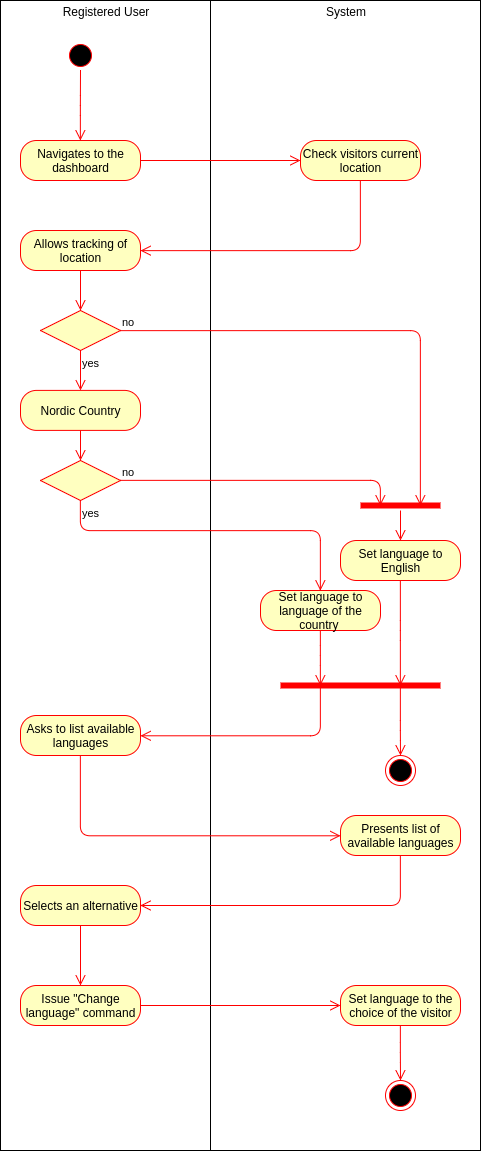

The diagram above was exported from draw.io. Its source (the exported page's mxGraphModel, read from the mxfile embedded in the PNG):
<mxGraphModel dx="2031" dy="1753" grid="1" gridSize="10" guides="1" tooltips="1" connect="1" arrows="1" fold="1" page="1" pageScale="1" pageWidth="850" pageHeight="1100" background="#ffffff" math="0" shadow="0">
  <root>
    <mxCell id="0" />
    <mxCell id="1" parent="0" />
    <mxCell id="5b10cf41709c0840-1" value="&lt;p style=&quot;margin: 0px ; margin-top: 4px ; text-align: center&quot;&gt;System&lt;/p&gt;" style="verticalAlign=top;align=left;overflow=fill;fontSize=12;fontFamily=Helvetica;html=1;" vertex="1" parent="1">
      <mxGeometry x="170" y="-30" width="270" height="1150" as="geometry" />
    </mxCell>
    <mxCell id="5b10cf41709c0840-2" value="&lt;p style=&quot;margin: 0px ; margin-top: 4px ; text-align: center&quot;&gt;Registered User&lt;/p&gt;" style="verticalAlign=top;align=left;overflow=fill;fontSize=12;fontFamily=Helvetica;html=1;" vertex="1" parent="1">
      <mxGeometry x="-40" y="-30" width="210" height="1150" as="geometry" />
    </mxCell>
    <mxCell id="5b10cf41709c0840-3" value="" style="ellipse;html=1;shape=startState;fillColor=#000000;strokeColor=#ff0000;" vertex="1" parent="1">
      <mxGeometry x="25" y="10" width="30" height="30" as="geometry" />
    </mxCell>
    <mxCell id="5b10cf41709c0840-4" value="" style="edgeStyle=orthogonalEdgeStyle;html=1;verticalAlign=bottom;endArrow=open;endSize=8;strokeColor=#ff0000;" edge="1" source="5b10cf41709c0840-3" target="5b10cf41709c0840-5" parent="1">
      <mxGeometry relative="1" as="geometry">
        <mxPoint x="40" y="100" as="targetPoint" />
        <Array as="points" />
      </mxGeometry>
    </mxCell>
    <mxCell id="5b10cf41709c0840-5" value="Navigates to the dashboard" style="rounded=1;whiteSpace=wrap;html=1;arcSize=40;fillColor=#ffffc0;strokeColor=#ff0000;" vertex="1" parent="1">
      <mxGeometry x="-20" y="110" width="120" height="40" as="geometry" />
    </mxCell>
    <mxCell id="5b10cf41709c0840-6" value="" style="edgeStyle=orthogonalEdgeStyle;html=1;verticalAlign=bottom;endArrow=open;endSize=8;strokeColor=#ff0000;" edge="1" source="5b10cf41709c0840-5" target="5b10cf41709c0840-7" parent="1">
      <mxGeometry relative="1" as="geometry">
        <mxPoint x="40" y="210" as="targetPoint" />
        <Array as="points" />
      </mxGeometry>
    </mxCell>
    <mxCell id="5b10cf41709c0840-7" value="Check visitors current location" style="rounded=1;whiteSpace=wrap;html=1;arcSize=40;fillColor=#ffffc0;strokeColor=#ff0000;" vertex="1" parent="1">
      <mxGeometry x="260" y="110" width="120" height="40" as="geometry" />
    </mxCell>
    <mxCell id="5b10cf41709c0840-8" value="" style="edgeStyle=orthogonalEdgeStyle;html=1;verticalAlign=bottom;endArrow=open;endSize=8;strokeColor=#ff0000;" edge="1" source="5b10cf41709c0840-7" target="5b10cf41709c0840-9" parent="1">
      <mxGeometry relative="1" as="geometry">
        <mxPoint x="280" y="360" as="targetPoint" />
        <Array as="points">
          <mxPoint x="320" y="220" />
        </Array>
      </mxGeometry>
    </mxCell>
    <mxCell id="5b10cf41709c0840-9" value="Allows tracking of location" style="rounded=1;whiteSpace=wrap;html=1;arcSize=40;fillColor=#ffffc0;strokeColor=#ff0000;" vertex="1" parent="1">
      <mxGeometry x="-20" y="200" width="120" height="40" as="geometry" />
    </mxCell>
    <mxCell id="5b10cf41709c0840-10" value="" style="edgeStyle=orthogonalEdgeStyle;html=1;verticalAlign=bottom;endArrow=open;endSize=8;strokeColor=#ff0000;" edge="1" source="5b10cf41709c0840-9" target="5b10cf41709c0840-11" parent="1">
      <mxGeometry relative="1" as="geometry">
        <mxPoint x="40" y="300" as="targetPoint" />
        <Array as="points" />
      </mxGeometry>
    </mxCell>
    <mxCell id="5b10cf41709c0840-11" value="" style="rhombus;whiteSpace=wrap;html=1;fillColor=#ffffc0;strokeColor=#ff0000;" vertex="1" parent="1">
      <mxGeometry y="280" width="80" height="40" as="geometry" />
    </mxCell>
    <mxCell id="5b10cf41709c0840-12" value="no" style="edgeStyle=orthogonalEdgeStyle;html=1;align=left;verticalAlign=bottom;endArrow=open;endSize=8;strokeColor=#ff0000;entryX=0.75;entryY=0.5;entryPerimeter=0;" edge="1" source="5b10cf41709c0840-11" target="5b10cf41709c0840-37" parent="1">
      <mxGeometry x="-1" relative="1" as="geometry">
        <mxPoint x="360" y="430" as="targetPoint" />
        <Array as="points">
          <mxPoint x="380" y="300" />
        </Array>
      </mxGeometry>
    </mxCell>
    <mxCell id="5b10cf41709c0840-13" value="yes" style="edgeStyle=orthogonalEdgeStyle;html=1;align=left;verticalAlign=top;endArrow=open;endSize=8;strokeColor=#ff0000;" edge="1" source="5b10cf41709c0840-11" target="5b10cf41709c0840-32" parent="1">
      <mxGeometry x="-1" relative="1" as="geometry">
        <mxPoint x="40" y="360" as="targetPoint" />
        <Array as="points" />
      </mxGeometry>
    </mxCell>
    <mxCell id="5b10cf41709c0840-14" value="Set language to English" style="rounded=1;whiteSpace=wrap;html=1;arcSize=40;fillColor=#ffffc0;strokeColor=#ff0000;" vertex="1" parent="1">
      <mxGeometry x="300" y="510" width="120" height="40" as="geometry" />
    </mxCell>
    <mxCell id="5b10cf41709c0840-15" value="" style="edgeStyle=orthogonalEdgeStyle;html=1;verticalAlign=bottom;endArrow=open;endSize=8;strokeColor=#ff0000;entryX=0.75;entryY=0.5;entryPerimeter=0;" edge="1" source="5b10cf41709c0840-14" target="5b10cf41709c0840-19" parent="1">
      <mxGeometry relative="1" as="geometry">
        <mxPoint x="715" y="480" as="targetPoint" />
        <Array as="points">
          <mxPoint x="360" y="600" />
          <mxPoint x="360" y="600" />
        </Array>
      </mxGeometry>
    </mxCell>
    <mxCell id="5b10cf41709c0840-16" value="" style="ellipse;html=1;shape=endState;fillColor=#000000;strokeColor=#ff0000;" vertex="1" parent="1">
      <mxGeometry x="345" y="725" width="30" height="30" as="geometry" />
    </mxCell>
    <mxCell id="5b10cf41709c0840-17" value="Set language to language of the country&amp;nbsp;" style="rounded=1;whiteSpace=wrap;html=1;arcSize=40;fillColor=#ffffc0;strokeColor=#ff0000;" vertex="1" parent="1">
      <mxGeometry x="220" y="560" width="120" height="40" as="geometry" />
    </mxCell>
    <mxCell id="5b10cf41709c0840-18" value="" style="edgeStyle=orthogonalEdgeStyle;html=1;verticalAlign=bottom;endArrow=open;endSize=8;strokeColor=#ff0000;entryX=0.25;entryY=0.5;entryPerimeter=0;" edge="1" source="5b10cf41709c0840-17" target="5b10cf41709c0840-19" parent="1">
      <mxGeometry relative="1" as="geometry">
        <mxPoint x="280" y="480" as="targetPoint" />
        <Array as="points" />
      </mxGeometry>
    </mxCell>
    <mxCell id="5b10cf41709c0840-19" value="" style="shape=line;html=1;strokeWidth=6;strokeColor=#ff0000;" vertex="1" parent="1">
      <mxGeometry x="240" y="650" width="160" height="10" as="geometry" />
    </mxCell>
    <mxCell id="5b10cf41709c0840-20" value="" style="edgeStyle=orthogonalEdgeStyle;html=1;verticalAlign=bottom;endArrow=open;endSize=8;strokeColor=#ff0000;exitX=0.25;exitY=0.5;exitPerimeter=0;" edge="1" source="5b10cf41709c0840-19" target="5b10cf41709c0840-22" parent="1">
      <mxGeometry relative="1" as="geometry">
        <mxPoint x="100" y="744.8095238095239" as="targetPoint" />
        <Array as="points">
          <mxPoint x="280" y="705" />
        </Array>
      </mxGeometry>
    </mxCell>
    <mxCell id="5b10cf41709c0840-21" value="" style="edgeStyle=orthogonalEdgeStyle;html=1;verticalAlign=bottom;endArrow=open;endSize=8;strokeColor=#ff0000;exitX=0.75;exitY=0.5;exitPerimeter=0;" edge="1" target="5b10cf41709c0840-16" parent="1">
      <mxGeometry relative="1" as="geometry">
        <mxPoint x="357.94444444444434" y="715.1415111347748" as="targetPoint" />
        <mxPoint x="360" y="655" as="sourcePoint" />
        <Array as="points">
          <mxPoint x="360" y="700" />
          <mxPoint x="360" y="770" />
        </Array>
      </mxGeometry>
    </mxCell>
    <mxCell id="5b10cf41709c0840-22" value="Asks to list available languages" style="rounded=1;whiteSpace=wrap;html=1;arcSize=40;fillColor=#ffffc0;strokeColor=#ff0000;" vertex="1" parent="1">
      <mxGeometry x="-20" y="685" width="120" height="40" as="geometry" />
    </mxCell>
    <mxCell id="5b10cf41709c0840-23" value="" style="edgeStyle=orthogonalEdgeStyle;html=1;verticalAlign=bottom;endArrow=open;endSize=8;strokeColor=#ff0000;" edge="1" source="5b10cf41709c0840-22" target="5b10cf41709c0840-24" parent="1">
      <mxGeometry relative="1" as="geometry">
        <mxPoint x="40" y="785" as="targetPoint" />
        <Array as="points">
          <mxPoint x="40" y="805" />
        </Array>
      </mxGeometry>
    </mxCell>
    <mxCell id="5b10cf41709c0840-24" value="Presents list of available languages" style="rounded=1;whiteSpace=wrap;html=1;arcSize=40;fillColor=#ffffc0;strokeColor=#ff0000;" vertex="1" parent="1">
      <mxGeometry x="300" y="785" width="120" height="40" as="geometry" />
    </mxCell>
    <mxCell id="5b10cf41709c0840-25" value="" style="edgeStyle=orthogonalEdgeStyle;html=1;verticalAlign=bottom;endArrow=open;endSize=8;strokeColor=#ff0000;entryX=1;entryY=0.5;" edge="1" source="5b10cf41709c0840-24" target="5b10cf41709c0840-26" parent="1">
      <mxGeometry relative="1" as="geometry">
        <mxPoint x="360" y="885" as="targetPoint" />
        <Array as="points">
          <mxPoint x="360" y="875" />
        </Array>
      </mxGeometry>
    </mxCell>
    <mxCell id="5b10cf41709c0840-26" value="Selects an alternative" style="rounded=1;whiteSpace=wrap;html=1;arcSize=40;fillColor=#ffffc0;strokeColor=#ff0000;" vertex="1" parent="1">
      <mxGeometry x="-20" y="855" width="120" height="40" as="geometry" />
    </mxCell>
    <mxCell id="5b10cf41709c0840-27" value="" style="edgeStyle=orthogonalEdgeStyle;html=1;verticalAlign=bottom;endArrow=open;endSize=8;strokeColor=#ff0000;" edge="1" source="5b10cf41709c0840-26" target="5b10cf41709c0840-28" parent="1">
      <mxGeometry relative="1" as="geometry">
        <mxPoint x="40" y="955" as="targetPoint" />
        <Array as="points" />
      </mxGeometry>
    </mxCell>
    <mxCell id="5b10cf41709c0840-28" value="Issue &quot;Change language&quot; command" style="rounded=1;whiteSpace=wrap;html=1;arcSize=40;fillColor=#ffffc0;strokeColor=#ff0000;" vertex="1" parent="1">
      <mxGeometry x="-20" y="955" width="120" height="40" as="geometry" />
    </mxCell>
    <mxCell id="5b10cf41709c0840-29" value="" style="edgeStyle=orthogonalEdgeStyle;html=1;verticalAlign=bottom;endArrow=open;endSize=8;strokeColor=#ff0000;" edge="1" source="5b10cf41709c0840-28" target="5b10cf41709c0840-30" parent="1">
      <mxGeometry relative="1" as="geometry">
        <mxPoint x="40" y="1055" as="targetPoint" />
        <Array as="points" />
      </mxGeometry>
    </mxCell>
    <mxCell id="5b10cf41709c0840-30" value="Set language to the choice of the visitor" style="rounded=1;whiteSpace=wrap;html=1;arcSize=40;fillColor=#ffffc0;strokeColor=#ff0000;" vertex="1" parent="1">
      <mxGeometry x="300" y="955" width="120" height="40" as="geometry" />
    </mxCell>
    <mxCell id="5b10cf41709c0840-31" value="" style="edgeStyle=orthogonalEdgeStyle;html=1;verticalAlign=bottom;endArrow=open;endSize=8;strokeColor=#ff0000;" edge="1" source="5b10cf41709c0840-30" target="5b10cf41709c0840-39" parent="1">
      <mxGeometry relative="1" as="geometry">
        <mxPoint x="360" y="1045" as="targetPoint" />
        <Array as="points" />
      </mxGeometry>
    </mxCell>
    <mxCell id="5b10cf41709c0840-32" value="Nordic Country" style="rounded=1;whiteSpace=wrap;html=1;arcSize=40;fillColor=#ffffc0;strokeColor=#ff0000;" vertex="1" parent="1">
      <mxGeometry x="-20" y="359.9047619047619" width="120" height="40" as="geometry" />
    </mxCell>
    <mxCell id="5b10cf41709c0840-33" value="" style="edgeStyle=orthogonalEdgeStyle;html=1;verticalAlign=bottom;endArrow=open;endSize=8;strokeColor=#ff0000;" edge="1" source="5b10cf41709c0840-32" target="5b10cf41709c0840-34" parent="1">
      <mxGeometry relative="1" as="geometry">
        <mxPoint x="40" y="430" as="targetPoint" />
        <Array as="points" />
      </mxGeometry>
    </mxCell>
    <mxCell id="5b10cf41709c0840-34" value="" style="rhombus;whiteSpace=wrap;html=1;fillColor=#ffffc0;strokeColor=#ff0000;" vertex="1" parent="1">
      <mxGeometry y="430" width="80" height="40" as="geometry" />
    </mxCell>
    <mxCell id="5b10cf41709c0840-35" value="no" style="edgeStyle=orthogonalEdgeStyle;html=1;align=left;verticalAlign=bottom;endArrow=open;endSize=8;strokeColor=#ff0000;entryX=0.25;entryY=0.5;entryPerimeter=0;" edge="1" source="5b10cf41709c0840-34" target="5b10cf41709c0840-37" parent="1">
      <mxGeometry x="-1" relative="1" as="geometry">
        <mxPoint x="180" y="450" as="targetPoint" />
        <Array as="points">
          <mxPoint x="340" y="450" />
        </Array>
      </mxGeometry>
    </mxCell>
    <mxCell id="5b10cf41709c0840-36" value="yes" style="edgeStyle=orthogonalEdgeStyle;html=1;align=left;verticalAlign=top;endArrow=open;endSize=8;strokeColor=#ff0000;entryX=0.5;entryY=0;" edge="1" source="5b10cf41709c0840-34" target="5b10cf41709c0840-17" parent="1">
      <mxGeometry x="-1" relative="1" as="geometry">
        <mxPoint x="40" y="530" as="targetPoint" />
        <Array as="points">
          <mxPoint x="40" y="500" />
          <mxPoint x="280" y="500" />
        </Array>
      </mxGeometry>
    </mxCell>
    <mxCell id="5b10cf41709c0840-37" value="" style="shape=line;html=1;strokeWidth=6;strokeColor=#ff0000;" vertex="1" parent="1">
      <mxGeometry x="320" y="470" width="80" height="10" as="geometry" />
    </mxCell>
    <mxCell id="5b10cf41709c0840-38" value="" style="edgeStyle=orthogonalEdgeStyle;html=1;verticalAlign=bottom;endArrow=open;endSize=8;strokeColor=#ff0000;" edge="1" source="5b10cf41709c0840-37" parent="1">
      <mxGeometry relative="1" as="geometry">
        <mxPoint x="360" y="510" as="targetPoint" />
      </mxGeometry>
    </mxCell>
    <mxCell id="5b10cf41709c0840-39" value="" style="ellipse;html=1;shape=endState;fillColor=#000000;strokeColor=#ff0000;" vertex="1" parent="1">
      <mxGeometry x="345" y="1050" width="30" height="30" as="geometry" />
    </mxCell>
  </root>
</mxGraphModel>